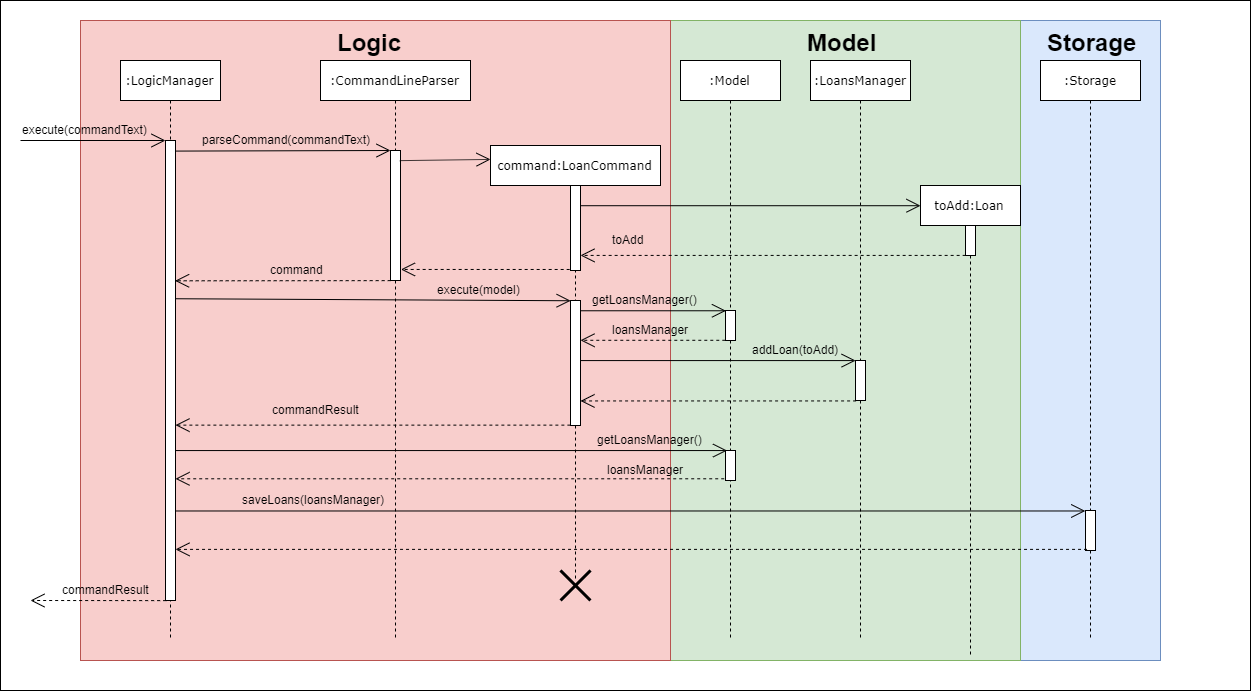

The diagram above was exported from draw.io. Its source (the exported page's mxGraphModel, read from the mxfile embedded in the PNG):
<mxGraphModel dx="2305" dy="653" grid="1" gridSize="10" guides="1" tooltips="1" connect="1" arrows="1" fold="1" page="1" pageScale="1" pageWidth="1100" pageHeight="850" background="#ffffff" math="0" shadow="0">
  <root>
    <mxCell id="0" />
    <mxCell id="1" parent="0" />
    <mxCell id="koAFYqprOEJ8KN-aDTRH-73" value="" style="rounded=0;whiteSpace=wrap;html=1;" parent="1" vertex="1">
      <mxGeometry x="-60" y="20" width="1250" height="690" as="geometry" />
    </mxCell>
    <mxCell id="koAFYqprOEJ8KN-aDTRH-79" value="" style="rounded=0;whiteSpace=wrap;html=1;fillColor=#dae8fc;strokeColor=#6c8ebf;" parent="1" vertex="1">
      <mxGeometry x="960" y="40" width="140" height="640" as="geometry" />
    </mxCell>
    <mxCell id="koAFYqprOEJ8KN-aDTRH-78" value="" style="rounded=0;whiteSpace=wrap;html=1;fillColor=#d5e8d4;strokeColor=#82b366;" parent="1" vertex="1">
      <mxGeometry x="610" y="40" width="350" height="640" as="geometry" />
    </mxCell>
    <mxCell id="koAFYqprOEJ8KN-aDTRH-75" value="" style="rounded=0;whiteSpace=wrap;html=1;fillColor=#f8cecc;strokeColor=#b85450;" parent="1" vertex="1">
      <mxGeometry x="20" y="40" width="590" height="640" as="geometry" />
    </mxCell>
    <mxCell id="7baba1c4bc27f4b0-2" value=":CommandLineParser" style="shape=umlLifeline;perimeter=lifelinePerimeter;whiteSpace=wrap;html=1;container=1;collapsible=0;recursiveResize=0;outlineConnect=0;rounded=0;shadow=0;comic=0;labelBackgroundColor=none;strokeColor=#000000;strokeWidth=1;fillColor=#FFFFFF;fontFamily=Verdana;fontSize=12;fontColor=#000000;align=center;" parent="1" vertex="1">
      <mxGeometry x="260" y="80" width="150" height="580" as="geometry" />
    </mxCell>
    <mxCell id="7baba1c4bc27f4b0-10" value="" style="html=1;points=[];perimeter=orthogonalPerimeter;rounded=0;shadow=0;comic=0;labelBackgroundColor=none;strokeColor=#000000;strokeWidth=1;fillColor=#FFFFFF;fontFamily=Verdana;fontSize=12;fontColor=#000000;align=center;" parent="7baba1c4bc27f4b0-2" vertex="1">
      <mxGeometry x="70" y="90" width="10" height="130" as="geometry" />
    </mxCell>
    <mxCell id="7baba1c4bc27f4b0-3" value="command:LoanCommand" style="shape=umlLifeline;perimeter=lifelinePerimeter;whiteSpace=wrap;html=1;container=1;collapsible=0;recursiveResize=0;outlineConnect=0;rounded=0;shadow=0;comic=0;labelBackgroundColor=none;strokeColor=#000000;strokeWidth=1;fillColor=#FFFFFF;fontFamily=Verdana;fontSize=12;fontColor=#000000;align=center;" parent="1" vertex="1">
      <mxGeometry x="430" y="165" width="170" height="435" as="geometry" />
    </mxCell>
    <mxCell id="koAFYqprOEJ8KN-aDTRH-7" value="" style="html=1;points=[];perimeter=orthogonalPerimeter;rounded=0;shadow=0;comic=0;labelBackgroundColor=none;strokeColor=#000000;strokeWidth=1;fillColor=#FFFFFF;fontFamily=Verdana;fontSize=12;fontColor=#000000;align=center;" parent="7baba1c4bc27f4b0-3" vertex="1">
      <mxGeometry x="80" y="40" width="10" height="85" as="geometry" />
    </mxCell>
    <mxCell id="7baba1c4bc27f4b0-13" value="" style="html=1;points=[];perimeter=orthogonalPerimeter;rounded=0;shadow=0;comic=0;labelBackgroundColor=none;strokeColor=#000000;strokeWidth=1;fillColor=#FFFFFF;fontFamily=Verdana;fontSize=12;fontColor=#000000;align=center;" parent="7baba1c4bc27f4b0-3" vertex="1">
      <mxGeometry x="80" y="155" width="10" height="125" as="geometry" />
    </mxCell>
    <mxCell id="koAFYqprOEJ8KN-aDTRH-72" value="" style="shape=umlDestroy;whiteSpace=wrap;html=1;strokeWidth=3;rounded=0;" parent="7baba1c4bc27f4b0-3" vertex="1">
      <mxGeometry x="70" y="425" width="30" height="30" as="geometry" />
    </mxCell>
    <mxCell id="7baba1c4bc27f4b0-8" value=":LogicManager" style="shape=umlLifeline;perimeter=lifelinePerimeter;whiteSpace=wrap;html=1;container=1;collapsible=0;recursiveResize=0;outlineConnect=0;rounded=0;shadow=0;comic=0;labelBackgroundColor=none;strokeColor=#000000;strokeWidth=1;fillColor=#FFFFFF;fontFamily=Verdana;fontSize=12;fontColor=#000000;align=center;" parent="1" vertex="1">
      <mxGeometry x="60" y="80" width="100" height="580" as="geometry" />
    </mxCell>
    <mxCell id="7baba1c4bc27f4b0-9" value="" style="html=1;points=[];perimeter=orthogonalPerimeter;rounded=0;shadow=0;comic=0;labelBackgroundColor=none;strokeColor=#000000;strokeWidth=1;fillColor=#FFFFFF;fontFamily=Verdana;fontSize=12;fontColor=#000000;align=center;" parent="7baba1c4bc27f4b0-8" vertex="1">
      <mxGeometry x="45" y="80" width="10" height="460" as="geometry" />
    </mxCell>
    <mxCell id="koAFYqprOEJ8KN-aDTRH-12" value="command" style="text;html=1;resizable=0;points=[];autosize=1;align=left;verticalAlign=top;spacingTop=-4;" parent="1" vertex="1">
      <mxGeometry x="207.5" y="279.5" width="70" height="20" as="geometry" />
    </mxCell>
    <mxCell id="koAFYqprOEJ8KN-aDTRH-15" value=":Model" style="shape=umlLifeline;perimeter=lifelinePerimeter;whiteSpace=wrap;html=1;container=1;collapsible=0;recursiveResize=0;outlineConnect=0;rounded=0;shadow=0;comic=0;labelBackgroundColor=none;strokeColor=#000000;strokeWidth=1;fillColor=#FFFFFF;fontFamily=Verdana;fontSize=12;fontColor=#000000;align=center;" parent="1" vertex="1">
      <mxGeometry x="620" y="80" width="100" height="580" as="geometry" />
    </mxCell>
    <mxCell id="koAFYqprOEJ8KN-aDTRH-16" value="" style="html=1;points=[];perimeter=orthogonalPerimeter;rounded=0;shadow=0;comic=0;labelBackgroundColor=none;strokeColor=#000000;strokeWidth=1;fillColor=#FFFFFF;fontFamily=Verdana;fontSize=12;fontColor=#000000;align=center;" parent="koAFYqprOEJ8KN-aDTRH-15" vertex="1">
      <mxGeometry x="45" y="250" width="10" height="30" as="geometry" />
    </mxCell>
    <mxCell id="koAFYqprOEJ8KN-aDTRH-63" value="" style="html=1;points=[];perimeter=orthogonalPerimeter;rounded=0;shadow=0;comic=0;labelBackgroundColor=none;strokeColor=#000000;strokeWidth=1;fillColor=#FFFFFF;fontFamily=Verdana;fontSize=12;fontColor=#000000;align=center;" parent="koAFYqprOEJ8KN-aDTRH-15" vertex="1">
      <mxGeometry x="45" y="390" width="10" height="30" as="geometry" />
    </mxCell>
    <mxCell id="koAFYqprOEJ8KN-aDTRH-19" value="getLoansManager()" style="text;html=1;resizable=0;points=[];autosize=1;align=left;verticalAlign=top;spacingTop=-4;" parent="1" vertex="1">
      <mxGeometry x="530" y="310" width="120" height="20" as="geometry" />
    </mxCell>
    <mxCell id="koAFYqprOEJ8KN-aDTRH-21" value=":LoansManager" style="shape=umlLifeline;perimeter=lifelinePerimeter;whiteSpace=wrap;html=1;container=1;collapsible=0;recursiveResize=0;outlineConnect=0;rounded=0;shadow=0;comic=0;labelBackgroundColor=none;strokeColor=#000000;strokeWidth=1;fillColor=#FFFFFF;fontFamily=Verdana;fontSize=12;fontColor=#000000;align=center;" parent="1" vertex="1">
      <mxGeometry x="750" y="80" width="100" height="580" as="geometry" />
    </mxCell>
    <mxCell id="koAFYqprOEJ8KN-aDTRH-22" value="" style="html=1;points=[];perimeter=orthogonalPerimeter;rounded=0;shadow=0;comic=0;labelBackgroundColor=none;strokeColor=#000000;strokeWidth=1;fillColor=#FFFFFF;fontFamily=Verdana;fontSize=12;fontColor=#000000;align=center;" parent="koAFYqprOEJ8KN-aDTRH-21" vertex="1">
      <mxGeometry x="45" y="300" width="10" height="40" as="geometry" />
    </mxCell>
    <mxCell id="koAFYqprOEJ8KN-aDTRH-24" value="addLoan(toAdd)" style="text;html=1;resizable=0;points=[];autosize=1;align=left;verticalAlign=top;spacingTop=-4;" parent="1" vertex="1">
      <mxGeometry x="690" y="360" width="100" height="20" as="geometry" />
    </mxCell>
    <mxCell id="koAFYqprOEJ8KN-aDTRH-28" value="toAdd:Loan" style="shape=umlLifeline;perimeter=lifelinePerimeter;whiteSpace=wrap;html=1;container=1;collapsible=0;recursiveResize=0;outlineConnect=0;rounded=0;shadow=0;comic=0;labelBackgroundColor=none;strokeColor=#000000;strokeWidth=1;fillColor=#FFFFFF;fontFamily=Verdana;fontSize=12;fontColor=#000000;align=center;" parent="1" vertex="1">
      <mxGeometry x="860" y="205" width="100" height="470" as="geometry" />
    </mxCell>
    <mxCell id="koAFYqprOEJ8KN-aDTRH-29" value="" style="html=1;points=[];perimeter=orthogonalPerimeter;rounded=0;shadow=0;comic=0;labelBackgroundColor=none;strokeColor=#000000;strokeWidth=1;fillColor=#FFFFFF;fontFamily=Verdana;fontSize=12;fontColor=#000000;align=center;" parent="koAFYqprOEJ8KN-aDTRH-28" vertex="1">
      <mxGeometry x="45" y="40" width="10" height="30" as="geometry" />
    </mxCell>
    <mxCell id="koAFYqprOEJ8KN-aDTRH-36" value="toAdd" style="text;html=1;resizable=0;points=[];autosize=1;align=left;verticalAlign=top;spacingTop=-4;" parent="1" vertex="1">
      <mxGeometry x="550" y="250" width="50" height="20" as="geometry" />
    </mxCell>
    <mxCell id="koAFYqprOEJ8KN-aDTRH-39" value="" style="endArrow=open;endFill=1;endSize=12;html=1;exitX=1.026;exitY=0.344;exitDx=0;exitDy=0;exitPerimeter=0;entryX=0.012;entryY=0.002;entryDx=0;entryDy=0;entryPerimeter=0;" parent="1" source="7baba1c4bc27f4b0-9" target="7baba1c4bc27f4b0-13" edge="1">
      <mxGeometry width="160" relative="1" as="geometry">
        <mxPoint x="110" y="340" as="sourcePoint" />
        <mxPoint x="560" y="320" as="targetPoint" />
      </mxGeometry>
    </mxCell>
    <mxCell id="koAFYqprOEJ8KN-aDTRH-40" value="" style="endArrow=open;endFill=1;endSize=12;html=1;entryX=0.961;entryY=0.305;entryDx=0;entryDy=0;entryPerimeter=0;exitX=0.016;exitY=1.001;exitDx=0;exitDy=0;exitPerimeter=0;dashed=1;" parent="1" source="7baba1c4bc27f4b0-10" target="7baba1c4bc27f4b0-9" edge="1">
      <mxGeometry width="160" relative="1" as="geometry">
        <mxPoint x="330" y="298" as="sourcePoint" />
        <mxPoint x="310" y="359.5" as="targetPoint" />
      </mxGeometry>
    </mxCell>
    <mxCell id="koAFYqprOEJ8KN-aDTRH-41" value="" style="endArrow=open;endFill=1;endSize=12;html=1;entryX=0;entryY=0;entryDx=0;entryDy=0;entryPerimeter=0;exitX=1.09;exitY=0.023;exitDx=0;exitDy=0;exitPerimeter=0;" parent="1" source="7baba1c4bc27f4b0-9" target="7baba1c4bc27f4b0-10" edge="1">
      <mxGeometry width="160" relative="1" as="geometry">
        <mxPoint x="127.5" y="190" as="sourcePoint" />
        <mxPoint x="287.5" y="190" as="targetPoint" />
      </mxGeometry>
    </mxCell>
    <mxCell id="koAFYqprOEJ8KN-aDTRH-42" value="" style="endArrow=open;endFill=1;endSize=12;html=1;entryX=0;entryY=0.032;entryDx=0;entryDy=0;entryPerimeter=0;exitX=0.927;exitY=0.078;exitDx=0;exitDy=0;exitPerimeter=0;" parent="1" source="7baba1c4bc27f4b0-10" target="7baba1c4bc27f4b0-3" edge="1">
      <mxGeometry width="160" relative="1" as="geometry">
        <mxPoint x="219.89999999999986" y="210.57999999999998" as="sourcePoint" />
        <mxPoint x="434" y="210" as="targetPoint" />
      </mxGeometry>
    </mxCell>
    <mxCell id="koAFYqprOEJ8KN-aDTRH-44" value="" style="endArrow=open;endFill=1;endSize=12;html=1;entryX=-0.004;entryY=0;entryDx=0;entryDy=0;entryPerimeter=0;" parent="1" target="7baba1c4bc27f4b0-9" edge="1">
      <mxGeometry width="160" relative="1" as="geometry">
        <mxPoint x="-40" y="160" as="sourcePoint" />
        <mxPoint x="94" y="160" as="targetPoint" />
      </mxGeometry>
    </mxCell>
    <mxCell id="koAFYqprOEJ8KN-aDTRH-46" value="" style="endArrow=open;endFill=1;endSize=12;html=1;entryX=0;entryY=0.043;entryDx=0;entryDy=0;entryPerimeter=0;" parent="1" source="koAFYqprOEJ8KN-aDTRH-7" target="koAFYqprOEJ8KN-aDTRH-28" edge="1">
      <mxGeometry width="160" relative="1" as="geometry">
        <mxPoint x="379.77" y="230.14" as="sourcePoint" />
        <mxPoint x="540.5" y="230.04000000000002" as="targetPoint" />
      </mxGeometry>
    </mxCell>
    <mxCell id="koAFYqprOEJ8KN-aDTRH-47" value="" style="endArrow=open;endFill=1;endSize=12;html=1;exitX=0.015;exitY=0.997;exitDx=0;exitDy=0;exitPerimeter=0;dashed=1;" parent="1" source="koAFYqprOEJ8KN-aDTRH-29" target="koAFYqprOEJ8KN-aDTRH-7" edge="1">
      <mxGeometry width="160" relative="1" as="geometry">
        <mxPoint x="585.4200000000001" y="230.28000000000003" as="sourcePoint" />
        <mxPoint x="590" y="271" as="targetPoint" />
      </mxGeometry>
    </mxCell>
    <mxCell id="koAFYqprOEJ8KN-aDTRH-48" value="" style="endArrow=open;endFill=1;endSize=12;html=1;entryX=1.048;entryY=0.915;entryDx=0;entryDy=0;entryPerimeter=0;exitX=-0.084;exitY=0.988;exitDx=0;exitDy=0;exitPerimeter=0;dashed=1;" parent="1" source="koAFYqprOEJ8KN-aDTRH-7" target="7baba1c4bc27f4b0-10" edge="1">
      <mxGeometry width="160" relative="1" as="geometry">
        <mxPoint x="500.1500000000001" y="249.40999999999997" as="sourcePoint" />
        <mxPoint x="360.4000000000001" y="249.70000000000005" as="targetPoint" />
      </mxGeometry>
    </mxCell>
    <mxCell id="koAFYqprOEJ8KN-aDTRH-49" value="" style="endArrow=open;endFill=1;endSize=12;html=1;entryX=0.044;entryY=0.009;entryDx=0;entryDy=0;entryPerimeter=0;" parent="1" source="7baba1c4bc27f4b0-13" target="koAFYqprOEJ8KN-aDTRH-16" edge="1">
      <mxGeometry width="160" relative="1" as="geometry">
        <mxPoint x="591" y="330" as="sourcePoint" />
        <mxPoint x="810" y="330" as="targetPoint" />
      </mxGeometry>
    </mxCell>
    <mxCell id="koAFYqprOEJ8KN-aDTRH-50" value="" style="endArrow=open;endFill=1;endSize=12;html=1;entryX=0.011;entryY=0.002;entryDx=0;entryDy=0;entryPerimeter=0;" parent="1" source="7baba1c4bc27f4b0-13" target="koAFYqprOEJ8KN-aDTRH-22" edge="1">
      <mxGeometry width="160" relative="1" as="geometry">
        <mxPoint x="580.1700000000001" y="380.30000000000007" as="sourcePoint" />
        <mxPoint x="819.94" y="379.7700000000001" as="targetPoint" />
      </mxGeometry>
    </mxCell>
    <mxCell id="koAFYqprOEJ8KN-aDTRH-51" value="" style="endArrow=open;endFill=1;endSize=12;html=1;exitX=-0.021;exitY=0.993;exitDx=0;exitDy=0;exitPerimeter=0;dashed=1;" parent="1" source="koAFYqprOEJ8KN-aDTRH-16" target="7baba1c4bc27f4b0-13" edge="1">
      <mxGeometry width="160" relative="1" as="geometry">
        <mxPoint x="769.6500000000001" y="298.9100000000001" as="sourcePoint" />
        <mxPoint x="629.9000000000001" y="299.20000000000005" as="targetPoint" />
      </mxGeometry>
    </mxCell>
    <mxCell id="koAFYqprOEJ8KN-aDTRH-52" value="" style="endArrow=open;endFill=1;endSize=12;html=1;exitX=0.059;exitY=1.011;exitDx=0;exitDy=0;exitPerimeter=0;dashed=1;" parent="1" source="koAFYqprOEJ8KN-aDTRH-22" target="7baba1c4bc27f4b0-13" edge="1">
      <mxGeometry width="160" relative="1" as="geometry">
        <mxPoint x="889.79" y="419.78999999999996" as="sourcePoint" />
        <mxPoint x="640" y="410" as="targetPoint" />
      </mxGeometry>
    </mxCell>
    <mxCell id="koAFYqprOEJ8KN-aDTRH-53" value="" style="endArrow=open;endFill=1;endSize=12;html=1;exitX=-0.013;exitY=0.997;exitDx=0;exitDy=0;exitPerimeter=0;dashed=1;" parent="1" source="7baba1c4bc27f4b0-13" target="7baba1c4bc27f4b0-9" edge="1">
      <mxGeometry width="160" relative="1" as="geometry">
        <mxPoint x="485.59000000000015" y="419.94000000000005" as="sourcePoint" />
        <mxPoint x="140" y="419.94000000000005" as="targetPoint" />
      </mxGeometry>
    </mxCell>
    <mxCell id="koAFYqprOEJ8KN-aDTRH-54" value="commandResult" style="text;html=1;resizable=0;points=[];autosize=1;align=left;verticalAlign=top;spacingTop=-4;" parent="1" vertex="1">
      <mxGeometry x="210" y="420" width="100" height="20" as="geometry" />
    </mxCell>
    <mxCell id="koAFYqprOEJ8KN-aDTRH-55" value="execute(model)" style="text;html=1;resizable=0;points=[];autosize=1;align=left;verticalAlign=top;spacingTop=-4;" parent="1" vertex="1">
      <mxGeometry x="375" y="300" width="100" height="20" as="geometry" />
    </mxCell>
    <mxCell id="koAFYqprOEJ8KN-aDTRH-57" value="loansManager" style="text;html=1;resizable=0;points=[];autosize=1;align=left;verticalAlign=top;spacingTop=-4;" parent="1" vertex="1">
      <mxGeometry x="550" y="340" width="90" height="20" as="geometry" />
    </mxCell>
    <mxCell id="koAFYqprOEJ8KN-aDTRH-58" value=":Storage" style="shape=umlLifeline;perimeter=lifelinePerimeter;whiteSpace=wrap;html=1;container=1;collapsible=0;recursiveResize=0;outlineConnect=0;rounded=0;shadow=0;comic=0;labelBackgroundColor=none;strokeColor=#000000;strokeWidth=1;fillColor=#FFFFFF;fontFamily=Verdana;fontSize=12;fontColor=#000000;align=center;" parent="1" vertex="1">
      <mxGeometry x="980" y="80" width="100" height="580" as="geometry" />
    </mxCell>
    <mxCell id="koAFYqprOEJ8KN-aDTRH-59" value="" style="html=1;points=[];perimeter=orthogonalPerimeter;rounded=0;shadow=0;comic=0;labelBackgroundColor=none;strokeColor=#000000;strokeWidth=1;fillColor=#FFFFFF;fontFamily=Verdana;fontSize=12;fontColor=#000000;align=center;" parent="koAFYqprOEJ8KN-aDTRH-58" vertex="1">
      <mxGeometry x="45" y="450" width="10" height="40" as="geometry" />
    </mxCell>
    <mxCell id="koAFYqprOEJ8KN-aDTRH-60" value="" style="endArrow=open;endFill=1;endSize=12;html=1;entryX=-0.023;entryY=0.012;entryDx=0;entryDy=0;entryPerimeter=0;" parent="1" source="7baba1c4bc27f4b0-9" target="koAFYqprOEJ8KN-aDTRH-59" edge="1">
      <mxGeometry width="160" relative="1" as="geometry">
        <mxPoint x="180" y="520" as="sourcePoint" />
        <mxPoint x="1050" y="460" as="targetPoint" />
      </mxGeometry>
    </mxCell>
    <mxCell id="koAFYqprOEJ8KN-aDTRH-61" value="saveLoans(loansManager)" style="text;html=1;resizable=0;points=[];autosize=1;align=left;verticalAlign=top;spacingTop=-4;" parent="1" vertex="1">
      <mxGeometry x="180" y="510" width="160" height="20" as="geometry" />
    </mxCell>
    <mxCell id="koAFYqprOEJ8KN-aDTRH-64" value="" style="endArrow=open;endFill=1;endSize=12;html=1;entryX=0.153;entryY=0.002;entryDx=0;entryDy=0;entryPerimeter=0;" parent="1" source="7baba1c4bc27f4b0-9" target="koAFYqprOEJ8KN-aDTRH-63" edge="1">
      <mxGeometry width="160" relative="1" as="geometry">
        <mxPoint x="555.5" y="480" as="sourcePoint" />
        <mxPoint x="779.94" y="480.27" as="targetPoint" />
      </mxGeometry>
    </mxCell>
    <mxCell id="koAFYqprOEJ8KN-aDTRH-65" value="getLoansManager()" style="text;html=1;resizable=0;points=[];autosize=1;align=left;verticalAlign=top;spacingTop=-4;" parent="1" vertex="1">
      <mxGeometry x="535" y="450" width="120" height="20" as="geometry" />
    </mxCell>
    <mxCell id="koAFYqprOEJ8KN-aDTRH-66" value="" style="endArrow=open;endFill=1;endSize=12;html=1;exitX=-0.129;exitY=0.943;exitDx=0;exitDy=0;exitPerimeter=0;dashed=1;" parent="1" source="koAFYqprOEJ8KN-aDTRH-63" target="7baba1c4bc27f4b0-9" edge="1">
      <mxGeometry width="160" relative="1" as="geometry">
        <mxPoint x="757.29" y="509.28999999999996" as="sourcePoint" />
        <mxPoint x="130" y="510" as="targetPoint" />
      </mxGeometry>
    </mxCell>
    <mxCell id="koAFYqprOEJ8KN-aDTRH-67" value="loansManager" style="text;html=1;resizable=0;points=[];autosize=1;align=left;verticalAlign=top;spacingTop=-4;" parent="1" vertex="1">
      <mxGeometry x="545" y="480" width="90" height="20" as="geometry" />
    </mxCell>
    <mxCell id="koAFYqprOEJ8KN-aDTRH-68" value="" style="endArrow=open;endFill=1;endSize=12;html=1;exitX=0.153;exitY=0.972;exitDx=0;exitDy=0;exitPerimeter=0;dashed=1;" parent="1" source="koAFYqprOEJ8KN-aDTRH-59" target="7baba1c4bc27f4b0-9" edge="1">
      <mxGeometry width="160" relative="1" as="geometry">
        <mxPoint x="859.21" y="579.29" as="sourcePoint" />
        <mxPoint x="160.5" y="579.29" as="targetPoint" />
      </mxGeometry>
    </mxCell>
    <mxCell id="koAFYqprOEJ8KN-aDTRH-70" value="" style="endArrow=open;endFill=1;endSize=12;html=1;exitX=0.016;exitY=1.001;exitDx=0;exitDy=0;exitPerimeter=0;dashed=1;" parent="1" edge="1">
      <mxGeometry width="160" relative="1" as="geometry">
        <mxPoint x="105.65999999999985" y="620.13" as="sourcePoint" />
        <mxPoint x="-30" y="620" as="targetPoint" />
      </mxGeometry>
    </mxCell>
    <mxCell id="koAFYqprOEJ8KN-aDTRH-71" value="commandResult" style="text;html=1;resizable=0;points=[];autosize=1;align=left;verticalAlign=top;spacingTop=-4;" parent="1" vertex="1">
      <mxGeometry y="600" width="100" height="20" as="geometry" />
    </mxCell>
    <mxCell id="koAFYqprOEJ8KN-aDTRH-76" value="execute(commandText)" style="text;html=1;resizable=0;points=[];autosize=1;align=left;verticalAlign=top;spacingTop=-4;" parent="1" vertex="1">
      <mxGeometry x="-40" y="140" width="140" height="20" as="geometry" />
    </mxCell>
    <mxCell id="koAFYqprOEJ8KN-aDTRH-77" value="parseCommand(commandText)" style="text;html=1;resizable=0;points=[];autosize=1;align=left;verticalAlign=top;spacingTop=-4;" parent="1" vertex="1">
      <mxGeometry x="140" y="150" width="180" height="20" as="geometry" />
    </mxCell>
    <mxCell id="koAFYqprOEJ8KN-aDTRH-80" value="&lt;h1&gt;Logic&lt;/h1&gt;" style="text;html=1;resizable=0;points=[];autosize=1;align=left;verticalAlign=top;spacingTop=-4;" parent="1" vertex="1">
      <mxGeometry x="275" y="30" width="80" height="50" as="geometry" />
    </mxCell>
    <mxCell id="koAFYqprOEJ8KN-aDTRH-81" value="&lt;h1&gt;Model&lt;/h1&gt;" style="text;html=1;resizable=0;points=[];autosize=1;align=left;verticalAlign=top;spacingTop=-4;" parent="1" vertex="1">
      <mxGeometry x="745" y="30" width="90" height="50" as="geometry" />
    </mxCell>
    <mxCell id="koAFYqprOEJ8KN-aDTRH-82" value="&lt;h1&gt;Storage&lt;/h1&gt;" style="text;html=1;resizable=0;points=[];autosize=1;align=left;verticalAlign=top;spacingTop=-4;" parent="1" vertex="1">
      <mxGeometry x="985" y="30" width="110" height="50" as="geometry" />
    </mxCell>
  </root>
</mxGraphModel>